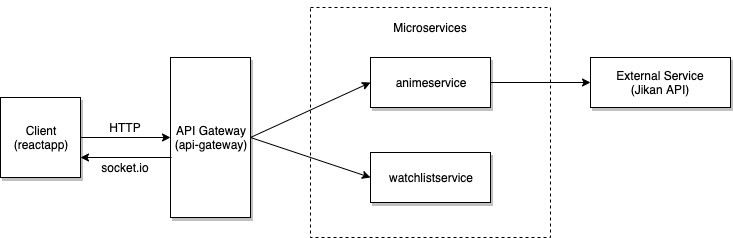

The diagram above was exported from draw.io. Its source (the exported page's mxGraphModel, read from the mxfile embedded in the PNG):
<mxGraphModel dx="932" dy="399" grid="1" gridSize="10" guides="1" tooltips="1" connect="1" arrows="1" fold="1" page="1" pageScale="1" pageWidth="850" pageHeight="1100" math="0" shadow="0">
  <root>
    <mxCell id="0" />
    <mxCell id="1" parent="0" />
    <mxCell id="jVB_uWks4zUe3U95-NNn-7" value="" style="rounded=0;whiteSpace=wrap;html=1;shadow=0;dashed=1;fillColor=none;" vertex="1" parent="1">
      <mxGeometry x="320" y="50" width="240" height="230" as="geometry" />
    </mxCell>
    <mxCell id="jVB_uWks4zUe3U95-NNn-2" style="edgeStyle=orthogonalEdgeStyle;rounded=0;orthogonalLoop=1;jettySize=auto;html=1;exitX=1;exitY=0.5;exitDx=0;exitDy=0;" edge="1" parent="1" source="jVB_uWks4zUe3U95-NNn-1" target="jVB_uWks4zUe3U95-NNn-3">
      <mxGeometry relative="1" as="geometry">
        <mxPoint x="110" y="180" as="targetPoint" />
      </mxGeometry>
    </mxCell>
    <mxCell id="jVB_uWks4zUe3U95-NNn-1" value="Client&lt;br&gt;(reactapp)" style="whiteSpace=wrap;html=1;aspect=fixed;shadow=1;" vertex="1" parent="1">
      <mxGeometry x="10" y="140" width="80" height="80" as="geometry" />
    </mxCell>
    <mxCell id="jVB_uWks4zUe3U95-NNn-9" style="rounded=0;orthogonalLoop=1;jettySize=auto;html=1;exitX=1;exitY=0.5;exitDx=0;exitDy=0;entryX=0;entryY=0.5;entryDx=0;entryDy=0;" edge="1" parent="1" source="jVB_uWks4zUe3U95-NNn-3" target="jVB_uWks4zUe3U95-NNn-4">
      <mxGeometry relative="1" as="geometry" />
    </mxCell>
    <mxCell id="jVB_uWks4zUe3U95-NNn-10" style="edgeStyle=none;rounded=0;orthogonalLoop=1;jettySize=auto;html=1;exitX=1;exitY=0.5;exitDx=0;exitDy=0;entryX=0;entryY=0.5;entryDx=0;entryDy=0;" edge="1" parent="1" source="jVB_uWks4zUe3U95-NNn-3" target="jVB_uWks4zUe3U95-NNn-5">
      <mxGeometry relative="1" as="geometry" />
    </mxCell>
    <mxCell id="jVB_uWks4zUe3U95-NNn-3" value="API Gateway&lt;br&gt;(api-gateway)" style="rounded=0;whiteSpace=wrap;html=1;shadow=1;" vertex="1" parent="1">
      <mxGeometry x="180" y="100" width="80" height="160" as="geometry" />
    </mxCell>
    <mxCell id="jVB_uWks4zUe3U95-NNn-15" style="edgeStyle=none;rounded=0;orthogonalLoop=1;jettySize=auto;html=1;exitX=1;exitY=0.5;exitDx=0;exitDy=0;entryX=0;entryY=0.5;entryDx=0;entryDy=0;" edge="1" parent="1" source="jVB_uWks4zUe3U95-NNn-4" target="jVB_uWks4zUe3U95-NNn-14">
      <mxGeometry relative="1" as="geometry" />
    </mxCell>
    <mxCell id="jVB_uWks4zUe3U95-NNn-4" value="animeservice" style="rounded=0;whiteSpace=wrap;html=1;shadow=1;" vertex="1" parent="1">
      <mxGeometry x="380" y="100" width="120" height="50" as="geometry" />
    </mxCell>
    <mxCell id="jVB_uWks4zUe3U95-NNn-5" value="watchlistservice" style="rounded=0;whiteSpace=wrap;html=1;shadow=1;" vertex="1" parent="1">
      <mxGeometry x="380" y="195" width="120" height="50" as="geometry" />
    </mxCell>
    <mxCell id="jVB_uWks4zUe3U95-NNn-8" value="Microservices" style="text;html=1;strokeColor=none;fillColor=none;align=center;verticalAlign=middle;whiteSpace=wrap;rounded=0;shadow=0;dashed=1;" vertex="1" parent="1">
      <mxGeometry x="420" y="60" width="40" height="20" as="geometry" />
    </mxCell>
    <mxCell id="jVB_uWks4zUe3U95-NNn-12" style="edgeStyle=none;rounded=0;orthogonalLoop=1;jettySize=auto;html=1;exitX=1;exitY=0.25;exitDx=0;exitDy=0;" edge="1" parent="1" source="jVB_uWks4zUe3U95-NNn-8" target="jVB_uWks4zUe3U95-NNn-8">
      <mxGeometry relative="1" as="geometry" />
    </mxCell>
    <mxCell id="jVB_uWks4zUe3U95-NNn-13" style="edgeStyle=none;rounded=0;orthogonalLoop=1;jettySize=auto;html=1;exitX=0.5;exitY=0;exitDx=0;exitDy=0;" edge="1" parent="1" source="jVB_uWks4zUe3U95-NNn-7" target="jVB_uWks4zUe3U95-NNn-7">
      <mxGeometry relative="1" as="geometry" />
    </mxCell>
    <mxCell id="jVB_uWks4zUe3U95-NNn-14" value="External Service&lt;br&gt;(Jikan API)" style="rounded=0;whiteSpace=wrap;html=1;shadow=1;fillColor=#ffffff;" vertex="1" parent="1">
      <mxGeometry x="600" y="100" width="140" height="50" as="geometry" />
    </mxCell>
    <mxCell id="jVB_uWks4zUe3U95-NNn-16" value="HTTP" style="text;html=1;strokeColor=none;fillColor=none;align=center;verticalAlign=middle;whiteSpace=wrap;rounded=0;shadow=1;" vertex="1" parent="1">
      <mxGeometry x="115" y="160" width="40" height="20" as="geometry" />
    </mxCell>
    <mxCell id="jVB_uWks4zUe3U95-NNn-17" value="" style="endArrow=classic;html=1;entryX=1;entryY=0.75;entryDx=0;entryDy=0;exitX=0.013;exitY=0.625;exitDx=0;exitDy=0;exitPerimeter=0;" edge="1" parent="1" source="jVB_uWks4zUe3U95-NNn-3" target="jVB_uWks4zUe3U95-NNn-1">
      <mxGeometry width="50" height="50" relative="1" as="geometry">
        <mxPoint x="10" y="350" as="sourcePoint" />
        <mxPoint x="60" y="300" as="targetPoint" />
      </mxGeometry>
    </mxCell>
    <mxCell id="jVB_uWks4zUe3U95-NNn-18" value="socket.io" style="text;html=1;strokeColor=none;fillColor=none;align=center;verticalAlign=middle;whiteSpace=wrap;rounded=0;shadow=1;" vertex="1" parent="1">
      <mxGeometry x="115" y="200" width="40" height="20" as="geometry" />
    </mxCell>
  </root>
</mxGraphModel>